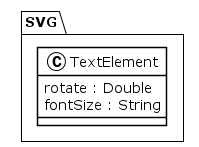

The diagram above was rendered by PlantUML. Its source (embedded in the PNG):
@startuml
!theme plain
package SVG {
class TextElement {
	 rotate : Double
	 fontSize : String
}
}
@enduml